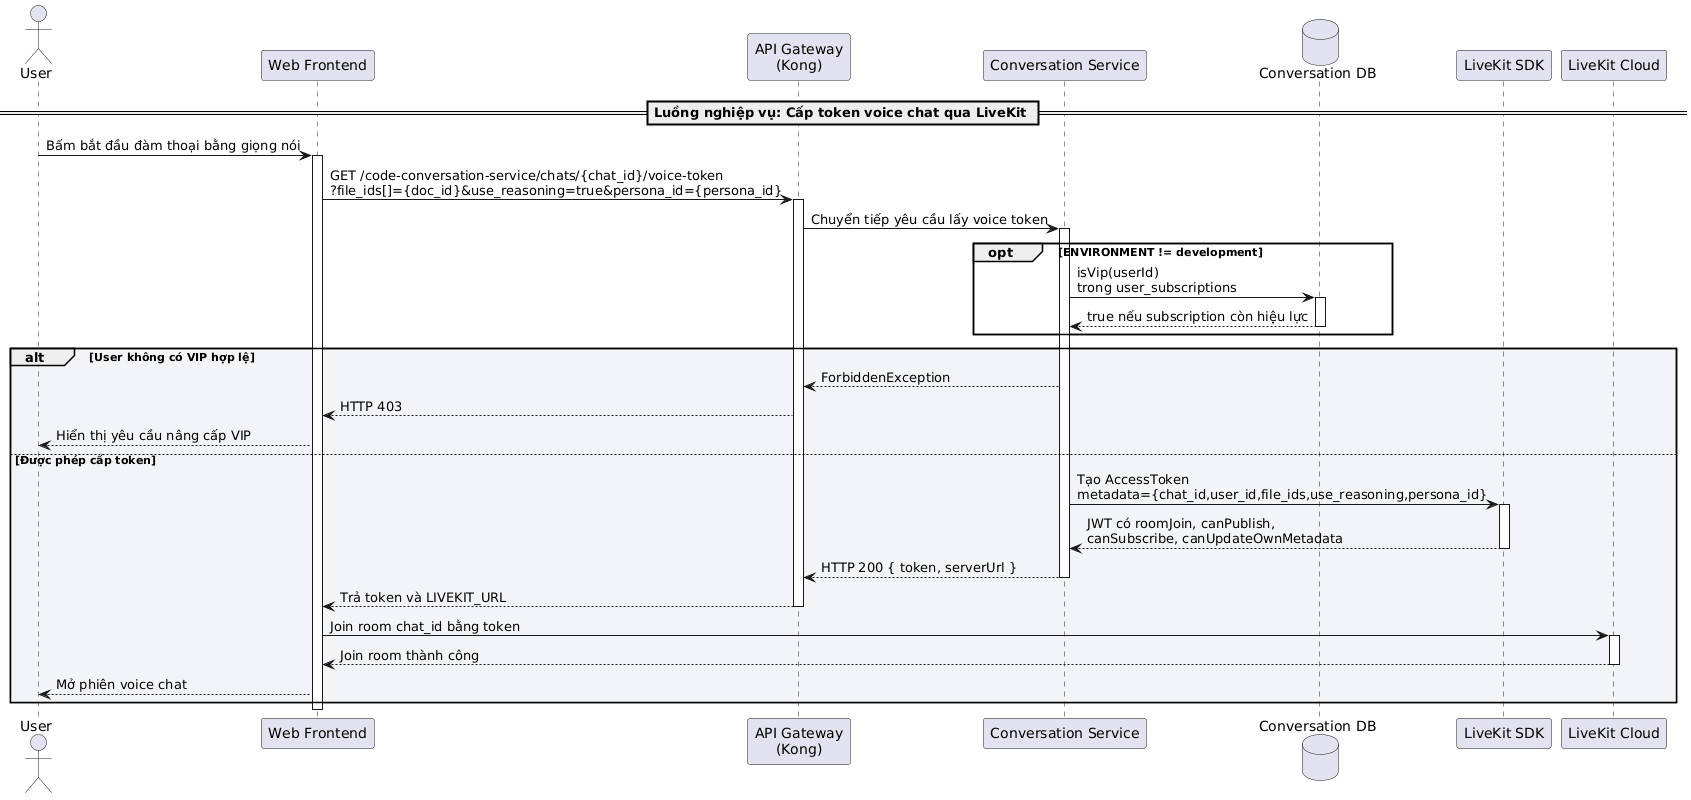

The diagram above was rendered by PlantUML. Its source (embedded in the PNG):
@startuml
actor "User" as User
participant "Web Frontend" as Frontend
participant "API Gateway\n(Kong)" as Kong
participant "Conversation Service" as ConversationService
database "Conversation DB" as ConversationDB
participant "LiveKit SDK" as LiveKitSDK
participant "LiveKit Cloud" as LiveKit

== Luồng nghiệp vụ: Cấp token voice chat qua LiveKit ==

User -> Frontend: Bấm bắt đầu đàm thoại bằng giọng nói
activate Frontend

Frontend -> Kong: GET /code-conversation-service/chats/{chat_id}/voice-token\n?file_ids[]={doc_id}&use_reasoning=true&persona_id={persona_id}
activate Kong
Kong -> ConversationService: Chuyển tiếp yêu cầu lấy voice token
activate ConversationService

opt ENVIRONMENT != development
ConversationService -> ConversationDB: isVip(userId)\ntrong user_subscriptions
activate ConversationDB
ConversationDB --> ConversationService: true nếu subscription còn hiệu lực
deactivate ConversationDB
end

alt #F2F4F7 User không có VIP hợp lệ
ConversationService --> Kong: ForbiddenException
Kong --> Frontend: HTTP 403
Frontend --> User: Hiển thị yêu cầu nâng cấp VIP
else Được phép cấp token
ConversationService -> LiveKitSDK: Tạo AccessToken\nmetadata={chat_id,user_id,file_ids,use_reasoning,persona_id}
activate LiveKitSDK
LiveKitSDK --> ConversationService: JWT có roomJoin, canPublish,\ncanSubscribe, canUpdateOwnMetadata
deactivate LiveKitSDK

ConversationService --> Kong: HTTP 200 { token, serverUrl }
deactivate ConversationService
Kong --> Frontend: Trả token và LIVEKIT_URL
deactivate Kong

Frontend -> LiveKit: Join room chat_id bằng token
activate LiveKit
LiveKit --> Frontend: Join room thành công
deactivate LiveKit

Frontend --> User: Mở phiên voice chat
end

deactivate Frontend
@enduml